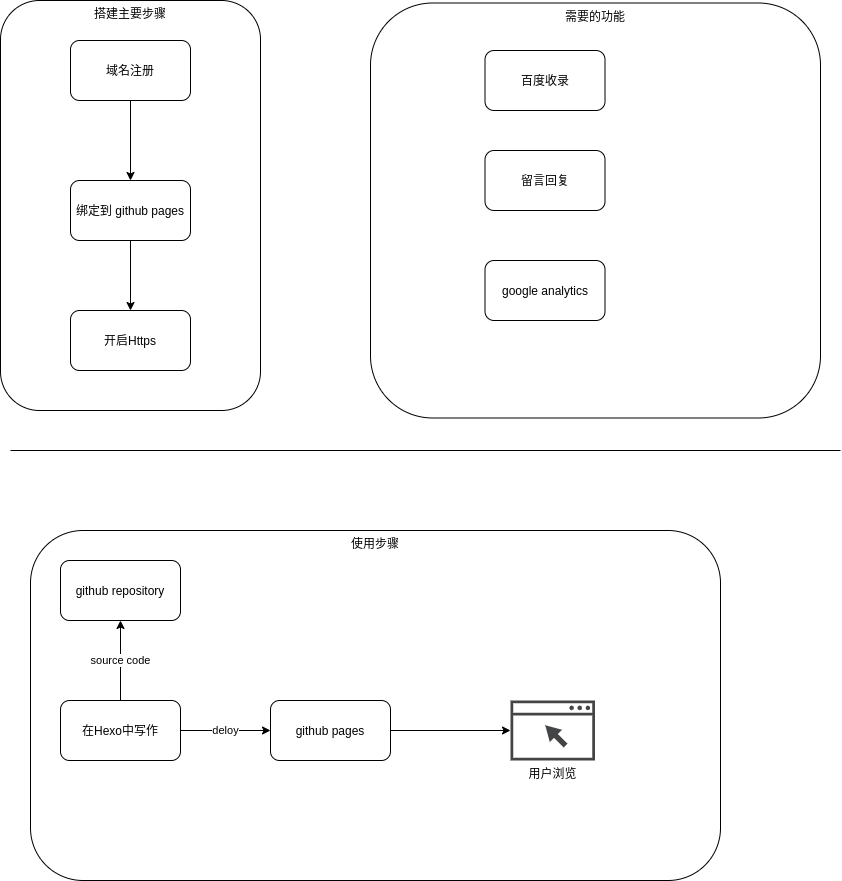

The diagram above was exported from draw.io. Its source (the exported page's mxGraphModel, read from the mxfile embedded in the PNG):
<mxGraphModel dx="1075" dy="479" grid="1" gridSize="10" guides="1" tooltips="1" connect="1" arrows="1" fold="1" page="1" pageScale="1" pageWidth="850" pageHeight="1100" math="0" shadow="0">
  <root>
    <mxCell id="0" />
    <mxCell id="1" parent="0" />
    <mxCell id="23" value="需要的功能" style="rounded=1;whiteSpace=wrap;html=1;verticalAlign=top;" vertex="1" parent="1">
      <mxGeometry x="380" y="12.5" width="450" height="415" as="geometry" />
    </mxCell>
    <mxCell id="22" value="搭建主要步骤" style="rounded=1;whiteSpace=wrap;html=1;verticalAlign=top;" vertex="1" parent="1">
      <mxGeometry x="10" y="10" width="260" height="410" as="geometry" />
    </mxCell>
    <mxCell id="20" style="edgeStyle=orthogonalEdgeStyle;rounded=0;orthogonalLoop=1;jettySize=auto;html=1;" parent="1" source="11" target="17" edge="1">
      <mxGeometry relative="1" as="geometry" />
    </mxCell>
    <mxCell id="11" value="域名注册" style="rounded=1;whiteSpace=wrap;html=1;" parent="1" vertex="1">
      <mxGeometry x="80" y="50" width="120" height="60" as="geometry" />
    </mxCell>
    <mxCell id="12" value="开启Https" style="rounded=1;whiteSpace=wrap;html=1;" parent="1" vertex="1">
      <mxGeometry x="80" y="320" width="120" height="60" as="geometry" />
    </mxCell>
    <mxCell id="13" value="留言回复" style="rounded=1;whiteSpace=wrap;html=1;" parent="1" vertex="1">
      <mxGeometry x="494.51" y="160" width="120" height="60" as="geometry" />
    </mxCell>
    <mxCell id="14" value="百度收录" style="rounded=1;whiteSpace=wrap;html=1;" parent="1" vertex="1">
      <mxGeometry x="494.51" y="60" width="120" height="60" as="geometry" />
    </mxCell>
    <mxCell id="15" value="" style="endArrow=none;html=1;" parent="1" edge="1">
      <mxGeometry width="50" height="50" relative="1" as="geometry">
        <mxPoint x="20" y="460" as="sourcePoint" />
        <mxPoint x="850" y="460" as="targetPoint" />
      </mxGeometry>
    </mxCell>
    <mxCell id="21" style="edgeStyle=orthogonalEdgeStyle;rounded=0;orthogonalLoop=1;jettySize=auto;html=1;" parent="1" source="17" target="12" edge="1">
      <mxGeometry relative="1" as="geometry" />
    </mxCell>
    <mxCell id="17" value="绑定到 github pages" style="rounded=1;whiteSpace=wrap;html=1;" parent="1" vertex="1">
      <mxGeometry x="80" y="190" width="120" height="60" as="geometry" />
    </mxCell>
    <mxCell id="18" value="google analytics" style="rounded=1;whiteSpace=wrap;html=1;" parent="1" vertex="1">
      <mxGeometry x="494.51" y="270" width="120" height="60" as="geometry" />
    </mxCell>
    <mxCell id="19" value="" style="group" parent="1" vertex="1" connectable="0">
      <mxGeometry x="40" y="540" width="690" height="350" as="geometry" />
    </mxCell>
    <mxCell id="16" value="使用步骤" style="rounded=1;whiteSpace=wrap;html=1;verticalAlign=top;" parent="19" vertex="1">
      <mxGeometry width="690" height="350" as="geometry" />
    </mxCell>
    <mxCell id="2" value="在Hexo中写作" style="rounded=1;whiteSpace=wrap;html=1;" parent="19" vertex="1">
      <mxGeometry x="30" y="170" width="120" height="60" as="geometry" />
    </mxCell>
    <mxCell id="3" value="github pages" style="whiteSpace=wrap;html=1;rounded=1;" parent="19" vertex="1">
      <mxGeometry x="240" y="170" width="120" height="60" as="geometry" />
    </mxCell>
    <mxCell id="4" value="deloy" style="edgeStyle=orthogonalEdgeStyle;rounded=0;orthogonalLoop=1;jettySize=auto;html=1;" parent="19" source="2" target="3" edge="1">
      <mxGeometry relative="1" as="geometry" />
    </mxCell>
    <mxCell id="7" value="用户浏览" style="pointerEvents=1;shadow=0;dashed=0;html=1;strokeColor=none;fillColor=#434445;aspect=fixed;labelPosition=center;verticalLabelPosition=bottom;verticalAlign=top;align=center;outlineConnect=0;shape=mxgraph.vvd.web_browser;" parent="19" vertex="1">
      <mxGeometry x="480" y="170" width="84.51" height="60" as="geometry" />
    </mxCell>
    <mxCell id="8" style="edgeStyle=orthogonalEdgeStyle;rounded=0;orthogonalLoop=1;jettySize=auto;html=1;" parent="19" source="3" target="7" edge="1">
      <mxGeometry relative="1" as="geometry" />
    </mxCell>
    <mxCell id="9" value="github repository" style="whiteSpace=wrap;html=1;rounded=1;" parent="19" vertex="1">
      <mxGeometry x="30" y="30" width="120" height="60" as="geometry" />
    </mxCell>
    <mxCell id="10" value="source code" style="edgeStyle=orthogonalEdgeStyle;rounded=0;orthogonalLoop=1;jettySize=auto;html=1;entryX=0.5;entryY=1;entryDx=0;entryDy=0;" parent="19" source="2" target="9" edge="1">
      <mxGeometry relative="1" as="geometry" />
    </mxCell>
  </root>
</mxGraphModel>